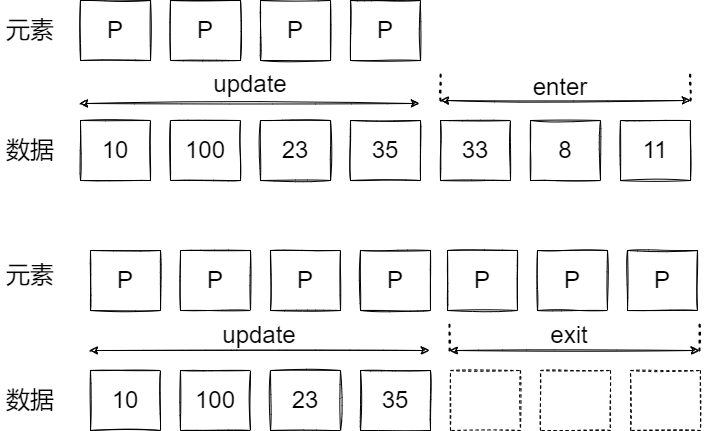

The diagram above was exported from draw.io. Its source (the exported page's mxGraphModel, read from the mxfile embedded in the PNG):
<mxGraphModel dx="1422" dy="762" grid="1" gridSize="10" guides="1" tooltips="1" connect="1" arrows="1" fold="1" page="1" pageScale="1" pageWidth="827" pageHeight="1169" background="#FFFFFF" math="0" shadow="0">
  <root>
    <mxCell id="0" />
    <mxCell id="1" parent="0" />
    <mxCell id="Q0OG1P5HlWgZQoCzFtVH-1" value="&lt;font style=&quot;font-size: 24px&quot;&gt;P&lt;/font&gt;" style="rounded=0;whiteSpace=wrap;html=1;sketch=1;" parent="1" vertex="1">
      <mxGeometry x="130" y="130" width="70" height="60" as="geometry" />
    </mxCell>
    <mxCell id="Q0OG1P5HlWgZQoCzFtVH-4" value="&lt;font style=&quot;font-size: 24px&quot;&gt;P&lt;/font&gt;" style="rounded=0;whiteSpace=wrap;html=1;sketch=1;" parent="1" vertex="1">
      <mxGeometry x="220" y="130" width="70" height="60" as="geometry" />
    </mxCell>
    <mxCell id="Q0OG1P5HlWgZQoCzFtVH-5" value="&lt;font style=&quot;font-size: 24px&quot;&gt;P&lt;/font&gt;" style="rounded=0;whiteSpace=wrap;html=1;sketch=1;" parent="1" vertex="1">
      <mxGeometry x="310" y="130" width="70" height="60" as="geometry" />
    </mxCell>
    <mxCell id="Q0OG1P5HlWgZQoCzFtVH-6" value="&lt;font style=&quot;font-size: 24px&quot;&gt;P&lt;/font&gt;" style="rounded=0;whiteSpace=wrap;html=1;sketch=1;" parent="1" vertex="1">
      <mxGeometry x="400" y="130" width="70" height="60" as="geometry" />
    </mxCell>
    <mxCell id="Q0OG1P5HlWgZQoCzFtVH-7" value="&lt;font style=&quot;font-size: 24px&quot;&gt;元素&lt;/font&gt;" style="text;html=1;strokeColor=none;fillColor=none;align=center;verticalAlign=middle;whiteSpace=wrap;rounded=0;sketch=1;fontSize=24;" parent="1" vertex="1">
      <mxGeometry x="50" y="145" width="60" height="30" as="geometry" />
    </mxCell>
    <mxCell id="Q0OG1P5HlWgZQoCzFtVH-8" value="&lt;font style=&quot;font-size: 24px&quot;&gt;10&lt;/font&gt;" style="rounded=0;whiteSpace=wrap;html=1;sketch=1;" parent="1" vertex="1">
      <mxGeometry x="130" y="250" width="70" height="60" as="geometry" />
    </mxCell>
    <mxCell id="Q0OG1P5HlWgZQoCzFtVH-9" value="&lt;font style=&quot;font-size: 24px&quot;&gt;100&lt;/font&gt;" style="rounded=0;whiteSpace=wrap;html=1;sketch=1;" parent="1" vertex="1">
      <mxGeometry x="220" y="250" width="70" height="60" as="geometry" />
    </mxCell>
    <mxCell id="Q0OG1P5HlWgZQoCzFtVH-10" value="&lt;font style=&quot;font-size: 24px&quot;&gt;23&lt;/font&gt;" style="rounded=0;whiteSpace=wrap;html=1;sketch=1;" parent="1" vertex="1">
      <mxGeometry x="310" y="250" width="70" height="60" as="geometry" />
    </mxCell>
    <mxCell id="Q0OG1P5HlWgZQoCzFtVH-11" value="&lt;font style=&quot;font-size: 24px&quot;&gt;35&lt;/font&gt;" style="rounded=0;whiteSpace=wrap;html=1;sketch=1;" parent="1" vertex="1">
      <mxGeometry x="400" y="250" width="70" height="60" as="geometry" />
    </mxCell>
    <mxCell id="Q0OG1P5HlWgZQoCzFtVH-12" value="&lt;font style=&quot;font-size: 24px&quot;&gt;数据&lt;/font&gt;" style="text;html=1;strokeColor=none;fillColor=none;align=center;verticalAlign=middle;whiteSpace=wrap;rounded=0;sketch=1;fontSize=24;" parent="1" vertex="1">
      <mxGeometry x="50" y="265" width="60" height="30" as="geometry" />
    </mxCell>
    <mxCell id="Q0OG1P5HlWgZQoCzFtVH-15" value="" style="endArrow=classic;startArrow=classic;html=1;rounded=0;sketch=1;fontSize=24;" parent="1" edge="1">
      <mxGeometry width="50" height="50" relative="1" as="geometry">
        <mxPoint x="129" y="233" as="sourcePoint" />
        <mxPoint x="469" y="233" as="targetPoint" />
      </mxGeometry>
    </mxCell>
    <mxCell id="Q0OG1P5HlWgZQoCzFtVH-16" value="update" style="text;html=1;strokeColor=none;fillColor=none;align=center;verticalAlign=middle;whiteSpace=wrap;rounded=0;sketch=1;fontSize=24;" parent="1" vertex="1">
      <mxGeometry x="270" y="200" width="60" height="27" as="geometry" />
    </mxCell>
    <mxCell id="Q0OG1P5HlWgZQoCzFtVH-17" value="&lt;font style=&quot;font-size: 24px&quot;&gt;8&lt;/font&gt;" style="rounded=0;whiteSpace=wrap;html=1;sketch=1;" parent="1" vertex="1">
      <mxGeometry x="580" y="250" width="70" height="60" as="geometry" />
    </mxCell>
    <mxCell id="Q0OG1P5HlWgZQoCzFtVH-18" value="&lt;font style=&quot;font-size: 24px&quot;&gt;11&lt;/font&gt;" style="rounded=0;whiteSpace=wrap;html=1;sketch=1;" parent="1" vertex="1">
      <mxGeometry x="670" y="250" width="70" height="60" as="geometry" />
    </mxCell>
    <mxCell id="Q0OG1P5HlWgZQoCzFtVH-19" value="&lt;font style=&quot;font-size: 24px&quot;&gt;33&lt;/font&gt;" style="rounded=0;whiteSpace=wrap;html=1;sketch=1;" parent="1" vertex="1">
      <mxGeometry x="490" y="250" width="70" height="60" as="geometry" />
    </mxCell>
    <mxCell id="Q0OG1P5HlWgZQoCzFtVH-20" value="" style="endArrow=classic;startArrow=classic;html=1;rounded=0;sketch=1;fontSize=24;" parent="1" edge="1">
      <mxGeometry width="50" height="50" relative="1" as="geometry">
        <mxPoint x="490" y="230" as="sourcePoint" />
        <mxPoint x="740" y="230" as="targetPoint" />
      </mxGeometry>
    </mxCell>
    <mxCell id="Q0OG1P5HlWgZQoCzFtVH-21" value="enter" style="text;html=1;strokeColor=none;fillColor=none;align=center;verticalAlign=middle;whiteSpace=wrap;rounded=0;sketch=1;fontSize=24;" parent="1" vertex="1">
      <mxGeometry x="580" y="200" width="60" height="33" as="geometry" />
    </mxCell>
    <mxCell id="Q0OG1P5HlWgZQoCzFtVH-22" value="" style="endArrow=none;dashed=1;html=1;dashPattern=1 3;strokeWidth=2;rounded=0;sketch=1;fontSize=24;" parent="1" edge="1">
      <mxGeometry width="50" height="50" relative="1" as="geometry">
        <mxPoint x="490" y="230" as="sourcePoint" />
        <mxPoint x="490" y="200" as="targetPoint" />
      </mxGeometry>
    </mxCell>
    <mxCell id="Q0OG1P5HlWgZQoCzFtVH-23" value="" style="endArrow=none;dashed=1;html=1;dashPattern=1 3;strokeWidth=2;rounded=0;sketch=1;fontSize=24;" parent="1" edge="1">
      <mxGeometry width="50" height="50" relative="1" as="geometry">
        <mxPoint x="740" y="230" as="sourcePoint" />
        <mxPoint x="740" y="200" as="targetPoint" />
      </mxGeometry>
    </mxCell>
    <mxCell id="Q0OG1P5HlWgZQoCzFtVH-24" value="&lt;font style=&quot;font-size: 24px&quot;&gt;P&lt;/font&gt;" style="rounded=0;whiteSpace=wrap;html=1;sketch=1;" parent="1" vertex="1">
      <mxGeometry x="140" y="380" width="70" height="60" as="geometry" />
    </mxCell>
    <mxCell id="Q0OG1P5HlWgZQoCzFtVH-25" value="&lt;font style=&quot;font-size: 24px&quot;&gt;P&lt;/font&gt;" style="rounded=0;whiteSpace=wrap;html=1;sketch=1;" parent="1" vertex="1">
      <mxGeometry x="230" y="380" width="70" height="60" as="geometry" />
    </mxCell>
    <mxCell id="Q0OG1P5HlWgZQoCzFtVH-26" value="&lt;font style=&quot;font-size: 24px&quot;&gt;P&lt;/font&gt;" style="rounded=0;whiteSpace=wrap;html=1;sketch=1;" parent="1" vertex="1">
      <mxGeometry x="320" y="380" width="70" height="60" as="geometry" />
    </mxCell>
    <mxCell id="Q0OG1P5HlWgZQoCzFtVH-27" value="&lt;font style=&quot;font-size: 24px&quot;&gt;P&lt;/font&gt;" style="rounded=0;whiteSpace=wrap;html=1;sketch=1;" parent="1" vertex="1">
      <mxGeometry x="410" y="380" width="70" height="60" as="geometry" />
    </mxCell>
    <mxCell id="Q0OG1P5HlWgZQoCzFtVH-28" value="&lt;font style=&quot;font-size: 24px&quot;&gt;元素&lt;/font&gt;" style="text;html=1;strokeColor=none;fillColor=none;align=center;verticalAlign=middle;whiteSpace=wrap;rounded=0;sketch=1;fontSize=24;" parent="1" vertex="1">
      <mxGeometry x="50" y="390" width="60" height="30" as="geometry" />
    </mxCell>
    <mxCell id="Q0OG1P5HlWgZQoCzFtVH-29" value="&lt;font style=&quot;font-size: 24px&quot;&gt;10&lt;/font&gt;" style="rounded=0;whiteSpace=wrap;html=1;sketch=1;" parent="1" vertex="1">
      <mxGeometry x="140" y="500" width="70" height="60" as="geometry" />
    </mxCell>
    <mxCell id="Q0OG1P5HlWgZQoCzFtVH-30" value="&lt;font style=&quot;font-size: 24px&quot;&gt;100&lt;/font&gt;" style="rounded=0;whiteSpace=wrap;html=1;sketch=1;" parent="1" vertex="1">
      <mxGeometry x="230" y="500" width="70" height="60" as="geometry" />
    </mxCell>
    <mxCell id="Q0OG1P5HlWgZQoCzFtVH-31" value="&lt;font style=&quot;font-size: 24px&quot;&gt;23&lt;/font&gt;" style="rounded=0;whiteSpace=wrap;html=1;sketch=1;" parent="1" vertex="1">
      <mxGeometry x="320" y="500" width="70" height="60" as="geometry" />
    </mxCell>
    <mxCell id="Q0OG1P5HlWgZQoCzFtVH-32" value="&lt;font style=&quot;font-size: 24px&quot;&gt;35&lt;/font&gt;" style="rounded=0;whiteSpace=wrap;html=1;sketch=1;" parent="1" vertex="1">
      <mxGeometry x="410" y="500" width="70" height="60" as="geometry" />
    </mxCell>
    <mxCell id="Q0OG1P5HlWgZQoCzFtVH-33" value="&lt;font style=&quot;font-size: 24px&quot;&gt;数据&lt;/font&gt;" style="text;html=1;strokeColor=none;fillColor=none;align=center;verticalAlign=middle;whiteSpace=wrap;rounded=0;sketch=1;fontSize=24;" parent="1" vertex="1">
      <mxGeometry x="50" y="515" width="60" height="30" as="geometry" />
    </mxCell>
    <mxCell id="Q0OG1P5HlWgZQoCzFtVH-34" value="" style="endArrow=classic;startArrow=classic;html=1;rounded=0;sketch=1;fontSize=24;" parent="1" edge="1">
      <mxGeometry width="50" height="50" relative="1" as="geometry">
        <mxPoint x="139" y="480" as="sourcePoint" />
        <mxPoint x="479" y="480" as="targetPoint" />
      </mxGeometry>
    </mxCell>
    <mxCell id="Q0OG1P5HlWgZQoCzFtVH-35" value="update" style="text;html=1;strokeColor=none;fillColor=none;align=center;verticalAlign=middle;whiteSpace=wrap;rounded=0;sketch=1;fontSize=24;" parent="1" vertex="1">
      <mxGeometry x="279" y="450" width="60" height="30" as="geometry" />
    </mxCell>
    <mxCell id="Q0OG1P5HlWgZQoCzFtVH-36" value="" style="rounded=0;whiteSpace=wrap;html=1;sketch=1;dashed=1;" parent="1" vertex="1">
      <mxGeometry x="590" y="500" width="70" height="60" as="geometry" />
    </mxCell>
    <mxCell id="Q0OG1P5HlWgZQoCzFtVH-37" value="" style="rounded=0;whiteSpace=wrap;html=1;sketch=1;dashed=1;" parent="1" vertex="1">
      <mxGeometry x="680" y="500" width="70" height="60" as="geometry" />
    </mxCell>
    <mxCell id="Q0OG1P5HlWgZQoCzFtVH-38" value="" style="rounded=0;whiteSpace=wrap;html=1;sketch=1;dashed=1;" parent="1" vertex="1">
      <mxGeometry x="500" y="500" width="70" height="60" as="geometry" />
    </mxCell>
    <mxCell id="Q0OG1P5HlWgZQoCzFtVH-39" value="" style="endArrow=classic;startArrow=classic;html=1;rounded=0;sketch=1;fontSize=24;" parent="1" edge="1">
      <mxGeometry width="50" height="50" relative="1" as="geometry">
        <mxPoint x="499" y="480" as="sourcePoint" />
        <mxPoint x="749" y="480" as="targetPoint" />
      </mxGeometry>
    </mxCell>
    <mxCell id="Q0OG1P5HlWgZQoCzFtVH-40" value="exit" style="text;html=1;strokeColor=none;fillColor=none;align=center;verticalAlign=middle;whiteSpace=wrap;rounded=0;sketch=1;fontSize=24;" parent="1" vertex="1">
      <mxGeometry x="589" y="450" width="60" height="30" as="geometry" />
    </mxCell>
    <mxCell id="Q0OG1P5HlWgZQoCzFtVH-41" value="" style="endArrow=none;dashed=1;html=1;dashPattern=1 3;strokeWidth=2;rounded=0;sketch=1;fontSize=24;" parent="1" edge="1">
      <mxGeometry width="50" height="50" relative="1" as="geometry">
        <mxPoint x="499" y="480" as="sourcePoint" />
        <mxPoint x="499" y="450" as="targetPoint" />
      </mxGeometry>
    </mxCell>
    <mxCell id="Q0OG1P5HlWgZQoCzFtVH-42" value="" style="endArrow=none;dashed=1;html=1;dashPattern=1 3;strokeWidth=2;rounded=0;sketch=1;fontSize=24;" parent="1" edge="1">
      <mxGeometry width="50" height="50" relative="1" as="geometry">
        <mxPoint x="749" y="480" as="sourcePoint" />
        <mxPoint x="749" y="450" as="targetPoint" />
      </mxGeometry>
    </mxCell>
    <mxCell id="Q0OG1P5HlWgZQoCzFtVH-43" value="&lt;font style=&quot;font-size: 24px&quot;&gt;P&lt;/font&gt;" style="rounded=0;whiteSpace=wrap;html=1;sketch=1;" parent="1" vertex="1">
      <mxGeometry x="587" y="380" width="70" height="60" as="geometry" />
    </mxCell>
    <mxCell id="Q0OG1P5HlWgZQoCzFtVH-44" value="&lt;font style=&quot;font-size: 24px&quot;&gt;P&lt;/font&gt;" style="rounded=0;whiteSpace=wrap;html=1;sketch=1;" parent="1" vertex="1">
      <mxGeometry x="677" y="380" width="70" height="60" as="geometry" />
    </mxCell>
    <mxCell id="Q0OG1P5HlWgZQoCzFtVH-46" value="&lt;font style=&quot;font-size: 24px&quot;&gt;P&lt;/font&gt;" style="rounded=0;whiteSpace=wrap;html=1;sketch=1;" parent="1" vertex="1">
      <mxGeometry x="497" y="380" width="70" height="60" as="geometry" />
    </mxCell>
  </root>
</mxGraphModel>